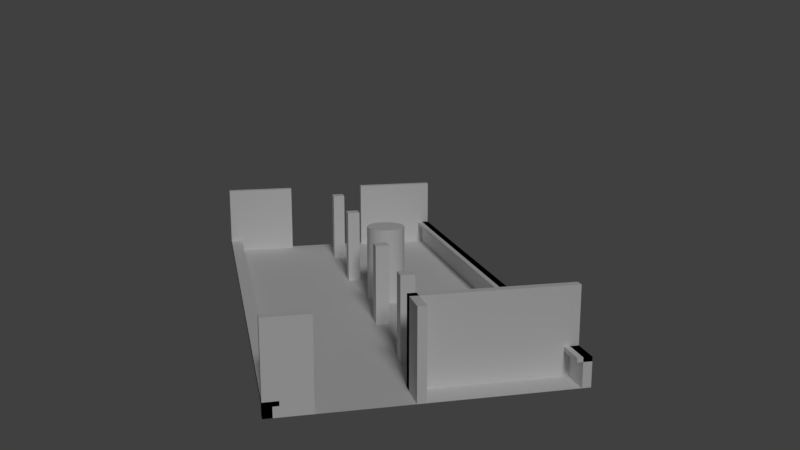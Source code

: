 # Source: Kantine_V1.blend  (saved by Blender 2.78.0; exported with 4.5.12 LTS)
import bpy
from mathutils import Matrix  # noqa: F401  (used for matrix-valued properties, if any)

bpy.ops.wm.read_factory_settings(use_empty=True)
scene = bpy.context.scene
scene.name = 'Scene'

# ---- collections
col_collection_1 = bpy.data.collections.new('Collection 1'); scene.collection.children.link(col_collection_1)

# ---- materials (node trees are filled in below, after node groups)
mat_material_001 = bpy.data.materials.new('Material.001')
mat_material_001.alpha_threshold = 0.0
mat_material_001.preview_render_type = 'CUBE'
mat_material_001.roughness = 0.5
mat_material_002 = bpy.data.materials.new('Material.002')
mat_material_002.alpha_threshold = 0.0
mat_material_002.preview_render_type = 'CUBE'
mat_material_002.roughness = 0.5
mat_material_003 = bpy.data.materials.new('Material.003')
mat_material_003.alpha_threshold = 0.0
mat_material_003.preview_render_type = 'CUBE'
mat_material_003.roughness = 0.5
mat_material_004 = bpy.data.materials.new('Material.004')
mat_material_004.alpha_threshold = 0.0
mat_material_004.preview_render_type = 'CUBE'
mat_material_004.roughness = 0.5

# ---- material node trees
mat_material_001.use_nodes = True; mat_material_001.node_tree.nodes.clear()
_N = mat_material_001.node_tree.nodes; _L = mat_material_001.node_tree.links
n0 = _N.new('ShaderNodeOutputMaterial'); n0.name = 'Material Output'; n0.location = (300, 300)
n1 = _N.new('ShaderNodeBsdfDiffuse'); n1.name = 'Diffuse BSDF'; n1.location = (10, 300)
_L.new(n1.outputs[0], n0.inputs[0])
n0.is_active_output = True
mat_material_002.use_nodes = True; mat_material_002.node_tree.nodes.clear()
_N = mat_material_002.node_tree.nodes; _L = mat_material_002.node_tree.links
n0 = _N.new('ShaderNodeOutputMaterial'); n0.name = 'Material Output'; n0.location = (300, 300)
n1 = _N.new('ShaderNodeBsdfDiffuse'); n1.name = 'Diffuse BSDF'; n1.location = (10, 300)
_L.new(n1.outputs[0], n0.inputs[0])
n0.is_active_output = True
mat_material_003.use_nodes = True; mat_material_003.node_tree.nodes.clear()
_N = mat_material_003.node_tree.nodes; _L = mat_material_003.node_tree.links
n0 = _N.new('ShaderNodeOutputMaterial'); n0.name = 'Material Output'; n0.location = (300, 300)
n1 = _N.new('ShaderNodeBsdfDiffuse'); n1.name = 'Diffuse BSDF'; n1.location = (10, 300)
_L.new(n1.outputs[0], n0.inputs[0])
n0.is_active_output = True
mat_material_004.use_nodes = True; mat_material_004.node_tree.nodes.clear()
_N = mat_material_004.node_tree.nodes; _L = mat_material_004.node_tree.links
n0 = _N.new('ShaderNodeOutputMaterial'); n0.name = 'Material Output'; n0.location = (300, 300)
n1 = _N.new('ShaderNodeBsdfDiffuse'); n1.name = 'Diffuse BSDF'; n1.location = (10, 300)
_L.new(n1.outputs[0], n0.inputs[0])
n0.is_active_output = True

# ---- world
world_world = bpy.data.worlds.new('World'); scene.world = world_world
world_world.color = (0.05088, 0.05088, 0.05088)
world_world.use_sun_shadow = False
world_world.sun_shadow_jitter_overblur = 0.0
world_world.cycles.sampling_method = 'MANUAL'

# ---- cameras
cam_camera_001 = bpy.data.cameras.new('Camera.001')
cam_camera_001.clip_end = 100.0
cam_camera_001.lens = 35.0
cam_camera_001.sensor_width = 32.0
cam_camera_001.sensor_height = 18.0
cam_camera_001.display_size = 2.0
cam_camera_001.dof.focus_distance = 0.0

# ---- lights
light_sun = bpy.data.lights.new('Sun', 'SUN')
light_sun.transmission_factor = 0.0
light_sun.angle = 0.1993
light_sun.energy = 1.0
light_sun.shadow_buffer_clip_start = 0.5
light_sun.shadow_soft_size = 0.1
light_sun.shadow_cascade_max_distance = 1000.0

# ---- meshes
me_cube_015 = bpy.data.meshes.new('Cube.015')
me_cube_015.from_pydata([(-1.0, -1.0, -1.0), (-1.0, -1.0, 1.0), (-1.0, 1.0, -1.0), (-1.0, 1.0, 1.0), (1.0, -1.0, -1.0), (1.0, -1.0, 1.0), (1.0, 1.0, -1.0), (1.0, 1.0, 1.0)], [], [(0, 1, 3, 2), (2, 3, 7, 6), (6, 7, 5, 4), (4, 5, 1, 0), (2, 6, 4, 0), (7, 3, 1, 5)])
me_cube_015.materials.append(mat_material_001)
me_cube_015.use_remesh_preserve_volume = False
me_cube_015.use_remesh_preserve_attributes = False
me_cube_015.use_mirror_vertex_groups = False
me_cube_015.update()
me_cube_014 = bpy.data.meshes.new('Cube.014')
me_cube_014.from_pydata([(-1.0, -1.0, -1.0), (-1.0, -1.0, 1.0), (-1.0, 1.0, -1.0), (-1.0, 1.0, 1.0), (1.0, -1.0, -1.0), (1.0, -1.0, 1.0), (1.0, 1.0, -1.0), (1.0, 1.0, 1.0)], [], [(0, 1, 3, 2), (2, 3, 7, 6), (6, 7, 5, 4), (4, 5, 1, 0), (2, 6, 4, 0), (7, 3, 1, 5)])
me_cube_014.materials.append(mat_material_002)
me_cube_014.use_remesh_preserve_volume = False
me_cube_014.use_remesh_preserve_attributes = False
me_cube_014.use_mirror_vertex_groups = False
me_cube_014.update()
me_cube_011 = bpy.data.meshes.new('Cube.011')
me_cube_011.from_pydata([(-1.0, -1.0, -1.0), (-1.0, -1.0, 1.0), (-1.0, 1.0, -1.0), (-1.0, 1.0, 1.0), (1.0, -1.0, -1.0), (1.0, -1.0, 1.0), (1.0, 1.0, -1.0), (1.0, 1.0, 1.0)], [], [(0, 1, 3, 2), (2, 3, 7, 6), (6, 7, 5, 4), (4, 5, 1, 0), (2, 6, 4, 0), (7, 3, 1, 5)])
me_cube_011.materials.append(mat_material_003)
me_cube_011.use_remesh_preserve_volume = False
me_cube_011.use_remesh_preserve_attributes = False
me_cube_011.use_mirror_vertex_groups = False
me_cube_011.update()
me_cube_010 = bpy.data.meshes.new('Cube.010')
me_cube_010.from_pydata([(-1.0, -1.0, -1.0), (-1.0, -1.0, 1.0), (-1.0, 1.0, -1.0), (-1.0, 1.0, 1.0), (1.0, -1.0, -1.0), (1.0, -1.0, 1.0), (1.0, 1.0, -1.0), (1.0, 1.0, 1.0)], [], [(0, 1, 3, 2), (2, 3, 7, 6), (6, 7, 5, 4), (4, 5, 1, 0), (2, 6, 4, 0), (7, 3, 1, 5)])
me_cube_010.materials.append(mat_material_004)
me_cube_010.use_remesh_preserve_volume = False
me_cube_010.use_remesh_preserve_attributes = False
me_cube_010.use_mirror_vertex_groups = False
me_cube_010.update()
me_cylinder = bpy.data.meshes.new('Cylinder')
me_cylinder.from_pydata([(0.0, 1.0, -1.0), (0.0, 1.0, 1.0), (0.1951, 0.9808, -1.0), (0.1951, 0.9808, 1.0), (0.3827, 0.9239, -1.0), (0.3827, 0.9239, 1.0), (0.5556, 0.8315, -1.0), (0.5556, 0.8315, 1.0), (0.7071, 0.7071, -1.0), (0.7071, 0.7071, 1.0), (0.8315, 0.5556, -1.0), (0.8315, 0.5556, 1.0), (0.9239, 0.3827, -1.0), (0.9239, 0.3827, 1.0), (0.9808, 0.1951, -1.0), (0.9808, 0.1951, 1.0), (1.0, 7.55e-08, -1.0), (1.0, 7.55e-08, 1.0), (0.9808, -0.1951, -1.0), (0.9808, -0.1951, 1.0), (0.9239, -0.3827, -1.0), (0.9239, -0.3827, 1.0), (0.8315, -0.5556, -1.0), (0.8315, -0.5556, 1.0), (0.7071, -0.7071, -1.0), (0.7071, -0.7071, 1.0), (0.5556, -0.8315, -1.0), (0.5556, -0.8315, 1.0), (0.3827, -0.9239, -1.0), (0.3827, -0.9239, 1.0), (0.1951, -0.9808, -1.0), (0.1951, -0.9808, 1.0), (-3.258e-07, -1.0, -1.0), (-3.258e-07, -1.0, 1.0), (-0.1951, -0.9808, -1.0), (-0.1951, -0.9808, 1.0), (-0.3827, -0.9239, -1.0), (-0.3827, -0.9239, 1.0), (-0.5556, -0.8315, -1.0), (-0.5556, -0.8315, 1.0), (-0.7071, -0.7071, -1.0), (-0.7071, -0.7071, 1.0), (-0.8315, -0.5556, -1.0), (-0.8315, -0.5556, 1.0), (-0.9239, -0.3827, -1.0), (-0.9239, -0.3827, 1.0), (-0.9808, -0.1951, -1.0), (-0.9808, -0.1951, 1.0), (-1.0, 9.656e-07, -1.0), (-1.0, 9.656e-07, 1.0), (-0.9808, 0.1951, -1.0), (-0.9808, 0.1951, 1.0), (-0.9239, 0.3827, -1.0), (-0.9239, 0.3827, 1.0), (-0.8315, 0.5556, -1.0), (-0.8315, 0.5556, 1.0), (-0.7071, 0.7071, -1.0), (-0.7071, 0.7071, 1.0), (-0.5556, 0.8315, -1.0), (-0.5556, 0.8315, 1.0), (-0.3827, 0.9239, -1.0), (-0.3827, 0.9239, 1.0), (-0.1951, 0.9808, -1.0), (-0.1951, 0.9808, 1.0)], [], [(0, 1, 3, 2), (2, 3, 5, 4), (4, 5, 7, 6), (6, 7, 9, 8), (8, 9, 11, 10), (10, 11, 13, 12), (12, 13, 15, 14), (14, 15, 17, 16), (16, 17, 19, 18), (18, 19, 21, 20), (20, 21, 23, 22), (22, 23, 25, 24), (24, 25, 27, 26), (26, 27, 29, 28), (28, 29, 31, 30), (30, 31, 33, 32), (32, 33, 35, 34), (34, 35, 37, 36), (36, 37, 39, 38), (38, 39, 41, 40), (40, 41, 43, 42), (42, 43, 45, 44), (44, 45, 47, 46), (46, 47, 49, 48), (48, 49, 51, 50), (50, 51, 53, 52), (52, 53, 55, 54), (54, 55, 57, 56), (56, 57, 59, 58), (58, 59, 61, 60), (3, 1, 63, 61, 59, 57, 55, 53, 51, 49, 47, 45, 43, 41, 39, 37, 35, 33, 31, 29, 27, 25, 23, 21, 19, 17, 15, 13, 11, 9, 7, 5), (60, 61, 63, 62), (62, 63, 1, 0), (0, 2, 4, 6, 8, 10, 12, 14, 16, 18, 20, 22, 24, 26, 28, 30, 32, 34, 36, 38, 40, 42, 44, 46, 48, 50, 52, 54, 56, 58, 60, 62)])
me_cylinder.use_remesh_preserve_volume = False
me_cylinder.use_remesh_preserve_attributes = False
me_cylinder.use_mirror_vertex_groups = False
me_cylinder.update()
me_cube_009 = bpy.data.meshes.new('Cube.009')
me_cube_009.from_pydata([(-1.0, -1.0, -1.0), (-1.0, -1.0, 1.0), (-1.0, 1.0, -1.0), (-1.0, 1.0, 1.0), (1.0, -1.0, -1.0), (1.0, -1.0, 1.0), (1.0, 1.0, -1.0), (1.0, 1.0, 1.0)], [], [(0, 1, 3, 2), (2, 3, 7, 6), (6, 7, 5, 4), (4, 5, 1, 0), (2, 6, 4, 0), (7, 3, 1, 5)])
me_cube_009.use_remesh_preserve_volume = False
me_cube_009.use_remesh_preserve_attributes = False
me_cube_009.use_mirror_vertex_groups = False
me_cube_009.update()
me_cube_008 = bpy.data.meshes.new('Cube.008')
me_cube_008.from_pydata([(-1.0, -1.0, -1.0), (-1.0, -1.0, 1.0), (-1.0, 1.0, -1.0), (-1.0, 1.0, 1.0), (1.0, -1.0, -1.0), (1.0, -1.0, 1.0), (1.0, 1.0, -1.0), (1.0, 1.0, 1.0)], [], [(0, 1, 3, 2), (2, 3, 7, 6), (6, 7, 5, 4), (4, 5, 1, 0), (2, 6, 4, 0), (7, 3, 1, 5)])
me_cube_008.use_remesh_preserve_volume = False
me_cube_008.use_remesh_preserve_attributes = False
me_cube_008.use_mirror_vertex_groups = False
me_cube_008.update()
me_cube_007 = bpy.data.meshes.new('Cube.007')
me_cube_007.from_pydata([(-1.0, -1.0, -1.0), (-1.0, -1.0, 1.0), (-1.0, 1.0, -1.0), (-1.0, 1.0, 1.0), (1.0, -1.0, -1.0), (1.0, -1.0, 1.0), (1.0, 1.0, -1.0), (1.0, 1.0, 1.0)], [], [(0, 1, 3, 2), (2, 3, 7, 6), (6, 7, 5, 4), (4, 5, 1, 0), (2, 6, 4, 0), (7, 3, 1, 5)])
me_cube_007.use_remesh_preserve_volume = False
me_cube_007.use_remesh_preserve_attributes = False
me_cube_007.use_mirror_vertex_groups = False
me_cube_007.update()
me_cube_006 = bpy.data.meshes.new('Cube.006')
me_cube_006.from_pydata([(-1.0, -1.0, -1.0), (-1.0, -1.0, 1.0), (-1.0, 1.0, -1.0), (-1.0, 1.0, 1.0), (1.0, -1.0, -1.0), (1.0, -1.0, 1.0), (1.0, 1.0, -1.0), (1.0, 1.0, 1.0)], [], [(0, 1, 3, 2), (2, 3, 7, 6), (6, 7, 5, 4), (4, 5, 1, 0), (2, 6, 4, 0), (7, 3, 1, 5)])
me_cube_006.use_remesh_preserve_volume = False
me_cube_006.use_remesh_preserve_attributes = False
me_cube_006.use_mirror_vertex_groups = False
me_cube_006.update()
me_cube_005 = bpy.data.meshes.new('Cube.005')
me_cube_005.from_pydata([(-1.0, -1.0, -1.0), (-1.0, -1.0, 1.0), (-1.0, 1.0, -1.0), (-1.0, 1.0, 1.0), (1.0, -1.0, -1.0), (1.0, -1.0, 1.0), (1.0, 1.0, -1.0), (1.0, 1.0, 1.0)], [], [(0, 1, 3, 2), (2, 3, 7, 6), (6, 7, 5, 4), (4, 5, 1, 0), (2, 6, 4, 0), (7, 3, 1, 5)])
me_cube_005.use_remesh_preserve_volume = False
me_cube_005.use_remesh_preserve_attributes = False
me_cube_005.use_mirror_vertex_groups = False
me_cube_005.update()
me_cube_004 = bpy.data.meshes.new('Cube.004')
me_cube_004.from_pydata([(-1.0, -1.0, -1.0), (-1.0, -1.0, 1.0), (-1.0, 1.0, -1.0), (-1.0, 1.0, 1.0), (1.0, -1.0, -1.0), (1.0, -1.0, 1.0), (1.0, 1.0, -1.0), (1.0, 1.0, 1.0)], [], [(0, 1, 3, 2), (2, 3, 7, 6), (6, 7, 5, 4), (4, 5, 1, 0), (2, 6, 4, 0), (7, 3, 1, 5)])
me_cube_004.use_remesh_preserve_volume = False
me_cube_004.use_remesh_preserve_attributes = False
me_cube_004.use_mirror_vertex_groups = False
me_cube_004.update()
me_cube_003 = bpy.data.meshes.new('Cube.003')
me_cube_003.from_pydata([(-1.0, -1.0, -1.0), (-1.0, -1.0, 1.0), (-1.0, 1.0, -1.0), (-1.0, 1.0, 1.0), (1.0, -1.0, -1.0), (1.0, -1.0, 1.0), (1.0, 1.0, -1.0), (1.0, 1.0, 1.0)], [], [(0, 1, 3, 2), (2, 3, 7, 6), (6, 7, 5, 4), (4, 5, 1, 0), (2, 6, 4, 0), (7, 3, 1, 5)])
me_cube_003.use_remesh_preserve_volume = False
me_cube_003.use_remesh_preserve_attributes = False
me_cube_003.use_mirror_vertex_groups = False
me_cube_003.update()
me_cube_002 = bpy.data.meshes.new('Cube.002')
me_cube_002.from_pydata([(-1.0, -1.0, -1.0), (-1.0, -1.0, 1.0), (-1.0, 1.0, -1.0), (-1.0, 1.0, 1.0), (1.0, -1.0, -1.0), (1.0, -1.0, 1.0), (1.0, 1.0, -1.0), (1.0, 1.0, 1.0)], [], [(0, 1, 3, 2), (2, 3, 7, 6), (6, 7, 5, 4), (4, 5, 1, 0), (2, 6, 4, 0), (7, 3, 1, 5)])
me_cube_002.use_remesh_preserve_volume = False
me_cube_002.use_remesh_preserve_attributes = False
me_cube_002.use_mirror_vertex_groups = False
me_cube_002.update()
me_cube_001 = bpy.data.meshes.new('Cube.001')
me_cube_001.from_pydata([(-1.0, -1.0, -1.0), (-1.0, -1.0, 1.0), (-1.0, 1.0, -1.0), (-1.0, 1.0, 1.0), (1.0, -1.0, -1.0), (1.0, -1.0, 1.0), (1.0, 1.0, -1.0), (1.0, 1.0, 1.0)], [], [(0, 1, 3, 2), (2, 3, 7, 6), (6, 7, 5, 4), (4, 5, 1, 0), (2, 6, 4, 0), (7, 3, 1, 5)])
me_cube_001.use_remesh_preserve_volume = False
me_cube_001.use_remesh_preserve_attributes = False
me_cube_001.use_mirror_vertex_groups = False
me_cube_001.update()
me_plane = bpy.data.meshes.new('Plane')
me_plane.from_pydata([(-1.0, -1.0, 0.0), (1.0, -1.0, 0.0), (-1.0, 1.0, 0.0), (1.0, 1.0, 0.0)], [], [(0, 1, 3, 2)])
me_plane.use_remesh_preserve_volume = False
me_plane.use_remesh_preserve_attributes = False
me_plane.use_mirror_vertex_groups = False
me_plane.update()

# ---- objects
ob_cube_012 = bpy.data.objects.new('Cube.012', me_cube_015)
ob_cube_011 = bpy.data.objects.new('Cube.011', me_cube_014)
ob_cube_010 = bpy.data.objects.new('Cube.010', me_cube_011)
ob_cube_009 = bpy.data.objects.new('Cube.009', me_cube_010)
ob_cylinder = bpy.data.objects.new('Cylinder', me_cylinder)
ob_sun = bpy.data.objects.new('Sun', light_sun)
ob_camera = bpy.data.objects.new('Camera', cam_camera_001)
ob_cube_008 = bpy.data.objects.new('Cube.008', me_cube_009)
ob_cube_007 = bpy.data.objects.new('Cube.007', me_cube_008)
ob_cube_006 = bpy.data.objects.new('Cube.006', me_cube_007)
ob_cube_005 = bpy.data.objects.new('Cube.005', me_cube_006)
ob_cube_004 = bpy.data.objects.new('Cube.004', me_cube_005)
ob_cube_003 = bpy.data.objects.new('Cube.003', me_cube_004)
ob_cube_002 = bpy.data.objects.new('Cube.002', me_cube_003)
ob_cube_001 = bpy.data.objects.new('Cube.001', me_cube_002)
ob_cube = bpy.data.objects.new('Cube', me_cube_001)
ob_plane = bpy.data.objects.new('Plane', me_plane)

# ---- transforms, parenting, visibility, modifiers, constraints
ob_cube_012.location = (-7.5, 0.0, 1.5)
ob_cube_012.scale = (0.25, 0.25, 1.5)
ob_cube_012.lineart.crease_threshold = 0.0
ob_cube_011.location = (-3.5, 0.0, 1.5)
ob_cube_011.scale = (0.25, 0.25, 1.5)
ob_cube_011.lineart.crease_threshold = 0.0
ob_cube_010.location = (2.5, 0.0, 1.5)
ob_cube_010.scale = (0.25, 0.25, 1.5)
ob_cube_010.lineart.crease_threshold = 0.0
ob_cube_009.location = (6.5, 0.0, 1.5)
ob_cube_009.scale = (0.25, 0.25, 1.5)
ob_cube_009.lineart.crease_threshold = 0.0
ob_cylinder.location = (-0.4, 0.8, 1.5)
ob_cylinder.scale = (0.75, 0.75, 1.5)
ob_cylinder.lineart.crease_threshold = 0.0
ob_sun.location = (11.05, 0.02405, 5.104)
ob_sun.rotation_euler = (0.02269, 0.9023, 0.0)
ob_sun.lineart.crease_threshold = 0.0
ob_camera.location = (33.14, -6.352, 10.71)
ob_camera.rotation_euler = (1.351, 5.974e-07, 1.344)
ob_camera.lineart.crease_threshold = 0.0
ob_cube_008.location = (0.0, 4.75, 0.925)
ob_cube_008.scale = (10.0, 0.25, 0.075)
ob_cube_008.lineart.crease_threshold = 0.0
ob_cube_007.location = (0.0, -4.75, 0.4244)
ob_cube_007.scale = (10.0, 0.25, 0.075)
ob_cube_007.lineart.crease_threshold = 0.0
ob_cube_006.location = (9.35, -0.35, 1.5)
ob_cube_006.scale = (0.65, 0.15, 1.5)
ob_cube_006.lineart.crease_threshold = 0.0
ob_cube_005.location = (0.0, -4.85, 0.25)
ob_cube_005.scale = (10.0, 0.15, 0.25)
ob_cube_005.lineart.crease_threshold = 0.0
ob_cube_004.location = (0.0, 4.85, 0.5)
ob_cube_004.scale = (10.0, 0.15, 0.5)
ob_cube_004.lineart.crease_threshold = 0.0
ob_cube_003.location = (-9.85, 3.25, 1.5)
ob_cube_003.scale = (0.15, 1.75, 1.5)
ob_cube_003.lineart.crease_threshold = 0.0
ob_cube_002.location = (-9.85, -3.5, 1.5)
ob_cube_002.scale = (0.15, 1.5, 1.5)
ob_cube_002.lineart.crease_threshold = 0.0
ob_cube_001.location = (9.85, -4.25, 1.5)
ob_cube_001.scale = (0.15, 0.75, 1.5)
ob_cube_001.lineart.crease_threshold = 0.0
ob_cube.location = (8.85, 2.25, 1.5)
ob_cube.scale = (0.15, 2.75, 1.5)
ob_cube.lineart.crease_threshold = 0.0
ob_plane.location = (0.0, 0.0, 0.0)
ob_plane.scale = (10.0, 5.0, 1.0)
ob_plane.lineart.crease_threshold = 0.0

# ---- collection membership
col_collection_1.objects.link(ob_cube_012)
col_collection_1.objects.link(ob_cube_011)
col_collection_1.objects.link(ob_cube_010)
col_collection_1.objects.link(ob_cube_009)
col_collection_1.objects.link(ob_cylinder)
col_collection_1.objects.link(ob_sun)
col_collection_1.objects.link(ob_camera)
col_collection_1.objects.link(ob_cube_008)
col_collection_1.objects.link(ob_cube_007)
col_collection_1.objects.link(ob_cube_006)
col_collection_1.objects.link(ob_cube_005)
col_collection_1.objects.link(ob_cube_004)
col_collection_1.objects.link(ob_cube_003)
col_collection_1.objects.link(ob_cube_002)
col_collection_1.objects.link(ob_cube_001)
col_collection_1.objects.link(ob_cube)
col_collection_1.objects.link(ob_plane)

# ---- scene / render settings (as saved in the file)
scene.camera = ob_camera
scene.frame_start = 1; scene.frame_end = 250; scene.frame_set(1)
scene.render.engine = 'CYCLES'
scene.render.resolution_percentage = 50
scene.render.dither_intensity = 0.0
scene.cycles.use_denoising = False
scene.cycles.samples = 128
scene.cycles.sampling_pattern = 'TABULATED_SOBOL'
scene.cycles.light_sampling_threshold = 0.0
scene.cycles.use_adaptive_sampling = False
scene.cycles.use_light_tree = False
scene.cycles.blur_glossy = 0.0
scene.cycles.sample_clamp_indirect = 0.0
scene.view_settings.view_transform = 'Standard'
bpy.context.view_layer.update()
